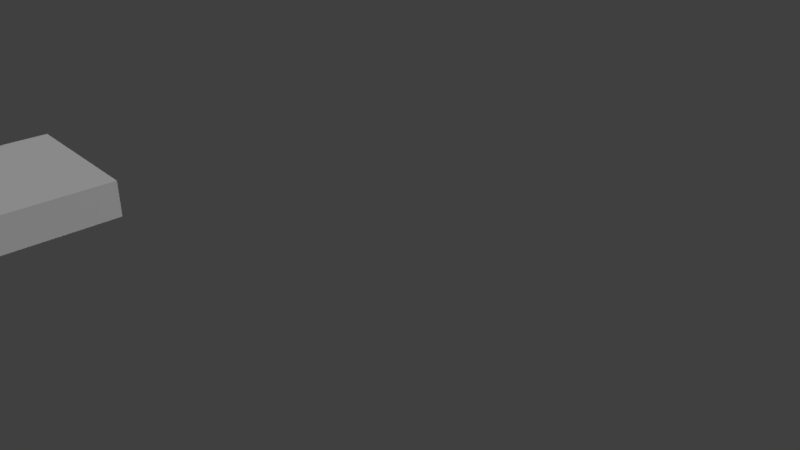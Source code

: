 # Source: Gehweg_rund_aussen.blend  (saved by Blender 2.78.0; exported with 4.5.12 LTS)
import bpy
from mathutils import Matrix  # noqa: F401  (used for matrix-valued properties, if any)

bpy.ops.wm.read_factory_settings(use_empty=True)
scene = bpy.context.scene
scene.name = 'Scene'

# ---- collections
col_collection_1 = bpy.data.collections.new('Collection 1'); scene.collection.children.link(col_collection_1)

# ---- materials (node trees are filled in below, after node groups)
mat_gehweg = bpy.data.materials.new('gehweg')
mat_gehweg.alpha_threshold = 0.0
mat_gehweg.use_transparent_shadow = False
mat_gehweg.roughness = 0.5
mat_gehweg.specular_intensity = 0.0

# ---- material node trees

# ---- world
world_world = bpy.data.worlds.new('World'); scene.world = world_world
world_world.color = (0.05088, 0.05088, 0.05088)
world_world.use_sun_shadow = False
world_world.sun_shadow_jitter_overblur = 0.0
world_world.cycles.sampling_method = 'MANUAL'

# ---- cameras
cam_camera = bpy.data.cameras.new('Camera')
cam_camera.clip_end = 100.0
cam_camera.lens = 35.0
cam_camera.sensor_width = 32.0
cam_camera.sensor_height = 18.0
cam_camera.ortho_scale = 7.314
cam_camera.dof.focus_distance = 0.0
cam_camera.dof.aperture_fstop = 128.0

# ---- lights
light_lamp_001 = bpy.data.lights.new('lamp.001', 'POINT')
light_lamp_001.transmission_factor = 0.0
light_lamp_001.cutoff_distance = 30.0
light_lamp_001.energy = 100.0
light_lamp_001.shadow_buffer_clip_start = 1.001
light_lamp_001.shadow_soft_size = 0.1
light_lamp_001.shadow_maximum_resolution = 0.006
light_lamp_001.use_absolute_resolution = True
light_hemi_001 = bpy.data.lights.new('hemi.001', 'SUN')
light_hemi_001.transmission_factor = 0.0
light_hemi_001.cutoff_distance = 30.0
light_hemi_001.angle = 0.1993
light_hemi_001.energy = 1.0
light_hemi_001.shadow_buffer_clip_start = 1.001
light_hemi_001.shadow_soft_size = 0.1
light_hemi_001.shadow_cascade_max_distance = 1000.0

# ---- meshes
me_cube_012 = bpy.data.meshes.new('Cube.012')
me_cube_012.from_pydata([(-0.7688, -1.263, -1.0), (-0.7688, -1.263, 1.0), (1.263, -1.263, -1.0), (1.263, -1.263, 1.0), (1.334, 0.7368, -1.0), (1.334, 0.7368, 1.0), (-0.7688, -0.6774, -1.0), (0.7182, 0.7368, -1.0), (-0.7402, -0.4015, -1.0), (-0.6556, -0.1362, -1.0), (-0.5182, 0.1083, -1.0), (-0.3333, 0.3226, -1.0), (-0.1079, 0.4984, -1.0), (0.1491, 0.6291, -1.0), (0.4281, 0.7096, -1.0), (0.7182, 0.7368, 1.0), (-0.7688, -0.6774, 1.0), (0.4281, 0.7096, 1.0), (0.1491, 0.6291, 1.0), (-0.1079, 0.4984, 1.0), (-0.3333, 0.3226, 1.0), (-0.5182, 0.1083, 1.0), (-0.6556, -0.1362, 1.0), (-0.7402, -0.4015, 1.0)], [], [(6, 8, 9, 10, 11, 12, 13, 14, 7, 4, 2, 0), (4, 5, 3, 2), (2, 3, 1, 0), (5, 15, 17, 18, 19, 20, 21, 22, 23, 16, 1, 3), (0, 1, 16, 23, 22, 21, 20, 19, 18, 17, 15, 5, 4, 7, 14, 13, 12, 11, 10, 9, 8, 6)])
_uv = me_cube_012.uv_layers.new(name='UVMap')
_uv.uv.foreach_set('vector', [2.07, 2.721, 1.764, 2.691, 1.469, 2.601, 1.198, 2.456, 0.96, 2.261, 0.7647, 2.023, 0.6195, 1.752, 0.5302, 1.457, 0.5, 1.151, 0.5, 0.5, 2.721, 0.5748, 2.721, 2.721, 0.5, 1.344, -1.721, 1.344, -1.721, -0.1659, 0.5, -0.1659, 0.5, -0.1659, -1.721, -0.1659, -1.721, -1.721, 0.5, -1.721, 0.5, 0.5, 0.5, -0.1505, 0.5302, -0.4569, 0.6195, -0.7515, 0.7647, -1.023, 0.96, -1.261, 1.198, -1.456, 1.469, -1.601, 1.764, -1.691, 2.07, -1.721, 2.721, -1.721, 2.721, 0.4252, 0.5, -1.721, -1.721, -1.721, -1.721, -1.295, -1.721, -1.072, -1.721, -0.814, -1.721, -0.5309, -1.721, -0.2334, -1.721, 0.06707, -1.721, 0.3589, -1.721, 0.631, -1.721, 0.8728, -1.721, 1.344, 0.5, 1.344, 0.5, 0.8728, 0.5, 0.631, 0.5, 0.3589, 0.5, 0.06707, 0.5, -0.2334, 0.5, -0.5309, 0.5, -0.814, 0.5, -1.072, 0.5, -1.295])
_uv.active_render = True
_uv = me_cube_012.uv_layers.new(name='UVMap.001')
_uv.uv.foreach_set('vector', [0.6049, 0.5323, 0.6694, 0.5387, 0.7315, 0.5575, 0.7886, 0.588, 0.8387, 0.6291, 0.8798, 0.6792, 0.9104, 0.7364, 0.9292, 0.7984, 0.9355, 0.8629, 0.9355, 0.9998, 0.468, 0.9841, 0.468, 0.5323, 0.000156, 0.532, 0.000156, 0.0001561, 0.3617, 0.0001561, 0.3617, 0.532, 0.3617, 0.532, 0.3617, 0.0001561, 0.7341, 0.000156, 0.7341, 0.532, 0.000156, 0.9998, 0.000156, 0.8629, 0.006508, 0.7984, 0.02532, 0.7364, 0.05587, 0.6792, 0.09699, 0.6291, 0.1471, 0.588, 0.2042, 0.5575, 0.2663, 0.5387, 0.3308, 0.5323, 0.4677, 0.5323, 0.4677, 0.9841, 0.7341, 0.532, 0.7341, 0.000156, 0.632, 0.000156, 0.5787, 0.000156, 0.5169, 0.000156, 0.4492, 0.000156, 0.3779, 0.000156, 0.306, 0.0001561, 0.2361, 0.000156, 0.1709, 0.0001561, 0.113, 0.0001561, 0.000156, 0.0001561, 0.000156, 0.532, 0.113, 0.532, 0.1709, 0.532, 0.2361, 0.532, 0.306, 0.532, 0.3779, 0.532, 0.4492, 0.532, 0.5169, 0.532, 0.5787, 0.532, 0.632, 0.532])
me_cube_012.materials.append(mat_gehweg)
me_cube_012.use_remesh_preserve_volume = False
me_cube_012.use_remesh_preserve_attributes = False
me_cube_012.use_mirror_vertex_groups = False
me_cube_012.update()

# ---- objects
ob_1_0_main_walk = bpy.data.objects.new('1.0 main walk', me_cube_012)
ob_0__y__lamp = bpy.data.objects.new('0. y  lamp', light_lamp_001)
ob_0__x__hemi = bpy.data.objects.new('0. x  hemi', light_hemi_001)
ob_0__camera = bpy.data.objects.new('0. camera', cam_camera)

# ---- transforms, parenting, visibility, modifiers, constraints
ob_1_0_main_walk.location = (-0.1005, 0.2276, 0.0)
ob_1_0_main_walk.rotation_euler = (0.0, -0.0, 1.571)
ob_1_0_main_walk.scale = (1.196, 1.365, 0.3062)
ob_1_0_main_walk.lineart.crease_threshold = 0.0
_vg = ob_1_0_main_walk.vertex_groups.new(name='Group')
ob_0__y__lamp.location = (6.126, 10.94, 7.354)
ob_0__y__lamp.rotation_euler = (0.6503, 0.05522, 1.866)
ob_0__y__lamp.lock_rotations_4d = False
ob_0__y__lamp.empty_display_type = 'ARROWS'
ob_0__y__lamp.color = (0.0, 0.0, 0.0, 0.0)
ob_0__y__lamp.lineart.crease_threshold = 0.0
ob_0__x__hemi.location = (14.13, 2.936, 7.354)
ob_0__x__hemi.rotation_euler = (0.6503, 0.05522, 1.498)
ob_0__x__hemi.lock_rotations_4d = False
ob_0__x__hemi.empty_display_type = 'ARROWS'
ob_0__x__hemi.color = (0.0, 0.0, 0.0, 0.0)
ob_0__x__hemi.lineart.crease_threshold = 0.0
ob_0__camera.location = (13.61, -3.571, 5.697)
ob_0__camera.rotation_euler = (1.109, 0.0, 0.8149)
ob_0__camera.lock_rotations_4d = False
ob_0__camera.empty_display_type = 'ARROWS'
ob_0__camera.color = (0.0, 0.0, 0.0, 0.0)
ob_0__camera.display_type = 'WIRE'
ob_0__camera.lineart.crease_threshold = 0.0

# ---- collection membership
col_collection_1.objects.link(ob_1_0_main_walk)
col_collection_1.objects.link(ob_0__y__lamp)
col_collection_1.objects.link(ob_0__x__hemi)
col_collection_1.objects.link(ob_0__camera)

# ---- scene / render settings (as saved in the file)
scene.camera = ob_0__camera
scene.frame_start = 1; scene.frame_end = 250; scene.frame_set(1)
scene.render.engine = 'BLENDER_EEVEE_NEXT'
scene.render.resolution_percentage = 50
scene.render.dither_intensity = 0.0
scene.cycles.use_denoising = False
scene.cycles.samples = 128
scene.cycles.sampling_pattern = 'TABULATED_SOBOL'
scene.cycles.light_sampling_threshold = 0.0
scene.cycles.use_adaptive_sampling = False
scene.cycles.use_light_tree = False
scene.cycles.blur_glossy = 0.0
scene.cycles.sample_clamp_indirect = 0.0
scene.view_settings.view_transform = 'Standard'
bpy.context.view_layer.update()
